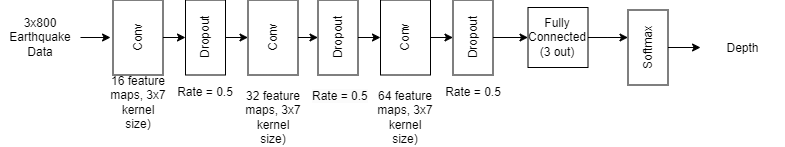

The diagram above was exported from draw.io. Its source (the exported page's mxGraphModel, read from the mxfile embedded in the PNG):
<mxGraphModel dx="1837" dy="669" grid="1" gridSize="10" guides="1" tooltips="1" connect="1" arrows="1" fold="1" page="1" pageScale="1" pageWidth="850" pageHeight="1100" math="0" shadow="0">
  <root>
    <mxCell id="0" />
    <mxCell id="1" parent="0" />
    <mxCell id="aqrfl2LIweSiJvWW0Kil-1" style="edgeStyle=orthogonalEdgeStyle;rounded=0;orthogonalLoop=1;jettySize=auto;html=1;exitX=1;exitY=0.5;exitDx=0;exitDy=0;entryX=0;entryY=0.5;entryDx=0;entryDy=0;" edge="1" parent="1" source="aqrfl2LIweSiJvWW0Kil-2">
      <mxGeometry relative="1" as="geometry">
        <mxPoint x="237.5" y="435" as="targetPoint" />
      </mxGeometry>
    </mxCell>
    <mxCell id="aqrfl2LIweSiJvWW0Kil-2" value="Fully Connected&lt;br&gt;(3 out)" style="rounded=0;whiteSpace=wrap;html=1;" vertex="1" parent="1">
      <mxGeometry x="137.5" y="405" width="60" height="60" as="geometry" />
    </mxCell>
    <mxCell id="aqrfl2LIweSiJvWW0Kil-3" style="edgeStyle=orthogonalEdgeStyle;rounded=0;orthogonalLoop=1;jettySize=auto;html=1;exitX=0.5;exitY=1;exitDx=0;exitDy=0;entryX=0.5;entryY=0;entryDx=0;entryDy=0;" edge="1" parent="1" source="aqrfl2LIweSiJvWW0Kil-4" target="aqrfl2LIweSiJvWW0Kil-6">
      <mxGeometry relative="1" as="geometry" />
    </mxCell>
    <mxCell id="aqrfl2LIweSiJvWW0Kil-4" value="Conv" style="rounded=0;whiteSpace=wrap;html=1;rotation=-90;" vertex="1" parent="1">
      <mxGeometry x="-290" y="410" width="75" height="50" as="geometry" />
    </mxCell>
    <mxCell id="aqrfl2LIweSiJvWW0Kil-5" style="edgeStyle=orthogonalEdgeStyle;rounded=0;orthogonalLoop=1;jettySize=auto;html=1;exitX=0.5;exitY=1;exitDx=0;exitDy=0;entryX=0.5;entryY=0;entryDx=0;entryDy=0;" edge="1" parent="1" source="aqrfl2LIweSiJvWW0Kil-6" target="aqrfl2LIweSiJvWW0Kil-9">
      <mxGeometry relative="1" as="geometry" />
    </mxCell>
    <mxCell id="aqrfl2LIweSiJvWW0Kil-6" value="Dropout&lt;br&gt;" style="rounded=0;whiteSpace=wrap;html=1;rotation=-90;" vertex="1" parent="1">
      <mxGeometry x="-222.5" y="415" width="75" height="40" as="geometry" />
    </mxCell>
    <mxCell id="aqrfl2LIweSiJvWW0Kil-7" value="16 feature maps, 3x7 kernel size)" style="text;html=1;strokeColor=none;fillColor=none;align=center;verticalAlign=middle;whiteSpace=wrap;rounded=0;" vertex="1" parent="1">
      <mxGeometry x="-282.5" y="485" width="60" height="30" as="geometry" />
    </mxCell>
    <mxCell id="aqrfl2LIweSiJvWW0Kil-8" style="edgeStyle=orthogonalEdgeStyle;rounded=0;orthogonalLoop=1;jettySize=auto;html=1;exitX=0.5;exitY=1;exitDx=0;exitDy=0;entryX=0.5;entryY=0;entryDx=0;entryDy=0;" edge="1" parent="1" source="aqrfl2LIweSiJvWW0Kil-9" target="aqrfl2LIweSiJvWW0Kil-19">
      <mxGeometry relative="1" as="geometry" />
    </mxCell>
    <mxCell id="aqrfl2LIweSiJvWW0Kil-9" value="Conv" style="rounded=0;whiteSpace=wrap;html=1;rotation=-90;" vertex="1" parent="1">
      <mxGeometry x="-155" y="410" width="75" height="50" as="geometry" />
    </mxCell>
    <mxCell id="aqrfl2LIweSiJvWW0Kil-10" value="32 feature maps, 3x7 kernel size)" style="text;html=1;strokeColor=none;fillColor=none;align=center;verticalAlign=middle;whiteSpace=wrap;rounded=0;" vertex="1" parent="1">
      <mxGeometry x="-147.5" y="500" width="60" height="30" as="geometry" />
    </mxCell>
    <mxCell id="aqrfl2LIweSiJvWW0Kil-11" value="Rate = 0.5" style="text;html=1;strokeColor=none;fillColor=none;align=center;verticalAlign=middle;whiteSpace=wrap;rounded=0;" vertex="1" parent="1">
      <mxGeometry x="-215" y="475" width="60" height="30" as="geometry" />
    </mxCell>
    <mxCell id="aqrfl2LIweSiJvWW0Kil-12" style="edgeStyle=orthogonalEdgeStyle;rounded=0;orthogonalLoop=1;jettySize=auto;html=1;exitX=0.5;exitY=1;exitDx=0;exitDy=0;entryX=0.5;entryY=0;entryDx=0;entryDy=0;" edge="1" parent="1" source="aqrfl2LIweSiJvWW0Kil-13" target="aqrfl2LIweSiJvWW0Kil-15">
      <mxGeometry relative="1" as="geometry" />
    </mxCell>
    <mxCell id="aqrfl2LIweSiJvWW0Kil-13" value="Conv" style="rounded=0;whiteSpace=wrap;html=1;rotation=-90;" vertex="1" parent="1">
      <mxGeometry x="-22.5" y="410" width="75" height="50" as="geometry" />
    </mxCell>
    <mxCell id="aqrfl2LIweSiJvWW0Kil-38" style="edgeStyle=orthogonalEdgeStyle;rounded=0;orthogonalLoop=1;jettySize=auto;html=1;exitX=0.5;exitY=1;exitDx=0;exitDy=0;" edge="1" parent="1" source="aqrfl2LIweSiJvWW0Kil-15" target="aqrfl2LIweSiJvWW0Kil-2">
      <mxGeometry relative="1" as="geometry" />
    </mxCell>
    <mxCell id="aqrfl2LIweSiJvWW0Kil-15" value="Dropout&lt;br&gt;" style="rounded=0;whiteSpace=wrap;html=1;rotation=-90;" vertex="1" parent="1">
      <mxGeometry x="45" y="415" width="75" height="40" as="geometry" />
    </mxCell>
    <mxCell id="aqrfl2LIweSiJvWW0Kil-16" value="64 feature maps, 3x7 kernel size)" style="text;html=1;strokeColor=none;fillColor=none;align=center;verticalAlign=middle;whiteSpace=wrap;rounded=0;" vertex="1" parent="1">
      <mxGeometry x="-15" y="500" width="60" height="30" as="geometry" />
    </mxCell>
    <mxCell id="aqrfl2LIweSiJvWW0Kil-17" value="Rate = 0.5" style="text;html=1;strokeColor=none;fillColor=none;align=center;verticalAlign=middle;whiteSpace=wrap;rounded=0;" vertex="1" parent="1">
      <mxGeometry x="52.5" y="475" width="60" height="30" as="geometry" />
    </mxCell>
    <mxCell id="aqrfl2LIweSiJvWW0Kil-18" style="edgeStyle=orthogonalEdgeStyle;rounded=0;orthogonalLoop=1;jettySize=auto;html=1;exitX=0.5;exitY=1;exitDx=0;exitDy=0;entryX=0.5;entryY=0;entryDx=0;entryDy=0;" edge="1" parent="1" source="aqrfl2LIweSiJvWW0Kil-19" target="aqrfl2LIweSiJvWW0Kil-13">
      <mxGeometry relative="1" as="geometry" />
    </mxCell>
    <mxCell id="aqrfl2LIweSiJvWW0Kil-19" value="Dropout&lt;br&gt;" style="rounded=0;whiteSpace=wrap;html=1;rotation=-90;" vertex="1" parent="1">
      <mxGeometry x="-90" y="415" width="75" height="40" as="geometry" />
    </mxCell>
    <mxCell id="aqrfl2LIweSiJvWW0Kil-20" value="&lt;span style=&quot;color: rgb(0, 0, 0); font-family: Helvetica; font-size: 12px; font-style: normal; font-variant-ligatures: normal; font-variant-caps: normal; font-weight: 400; letter-spacing: normal; orphans: 2; text-align: center; text-indent: 0px; text-transform: none; widows: 2; word-spacing: 0px; -webkit-text-stroke-width: 0px; background-color: rgb(251, 251, 251); text-decoration-thickness: initial; text-decoration-style: initial; text-decoration-color: initial; float: none; display: inline !important;&quot;&gt;Rate = 0.5&lt;/span&gt;" style="text;whiteSpace=wrap;html=1;" vertex="1" parent="1">
      <mxGeometry x="-80" y="480" width="60" height="30" as="geometry" />
    </mxCell>
    <mxCell id="aqrfl2LIweSiJvWW0Kil-33" style="edgeStyle=orthogonalEdgeStyle;rounded=0;orthogonalLoop=1;jettySize=auto;html=1;exitX=1;exitY=0.5;exitDx=0;exitDy=0;" edge="1" parent="1" source="aqrfl2LIweSiJvWW0Kil-34">
      <mxGeometry relative="1" as="geometry">
        <mxPoint x="-280" y="435.0645161290322" as="targetPoint" />
      </mxGeometry>
    </mxCell>
    <mxCell id="aqrfl2LIweSiJvWW0Kil-34" value="3x800 Earthquake Data" style="text;html=1;strokeColor=none;fillColor=none;align=center;verticalAlign=middle;whiteSpace=wrap;rounded=0;" vertex="1" parent="1">
      <mxGeometry x="-390" y="400" width="80" height="70" as="geometry" />
    </mxCell>
    <mxCell id="aqrfl2LIweSiJvWW0Kil-35" value="Depth" style="text;html=1;strokeColor=none;fillColor=none;align=center;verticalAlign=middle;whiteSpace=wrap;rounded=0;" vertex="1" parent="1">
      <mxGeometry x="310" y="406.25" width="85" height="78.75" as="geometry" />
    </mxCell>
    <mxCell id="aqrfl2LIweSiJvWW0Kil-36" style="edgeStyle=orthogonalEdgeStyle;rounded=0;orthogonalLoop=1;jettySize=auto;html=1;exitX=0.5;exitY=1;exitDx=0;exitDy=0;entryX=0;entryY=0.5;entryDx=0;entryDy=0;" edge="1" parent="1" source="aqrfl2LIweSiJvWW0Kil-37" target="aqrfl2LIweSiJvWW0Kil-35">
      <mxGeometry relative="1" as="geometry" />
    </mxCell>
    <mxCell id="aqrfl2LIweSiJvWW0Kil-37" value="Softmax" style="rounded=0;whiteSpace=wrap;html=1;rotation=-90;" vertex="1" parent="1">
      <mxGeometry x="220" y="425" width="75" height="40" as="geometry" />
    </mxCell>
  </root>
</mxGraphModel>